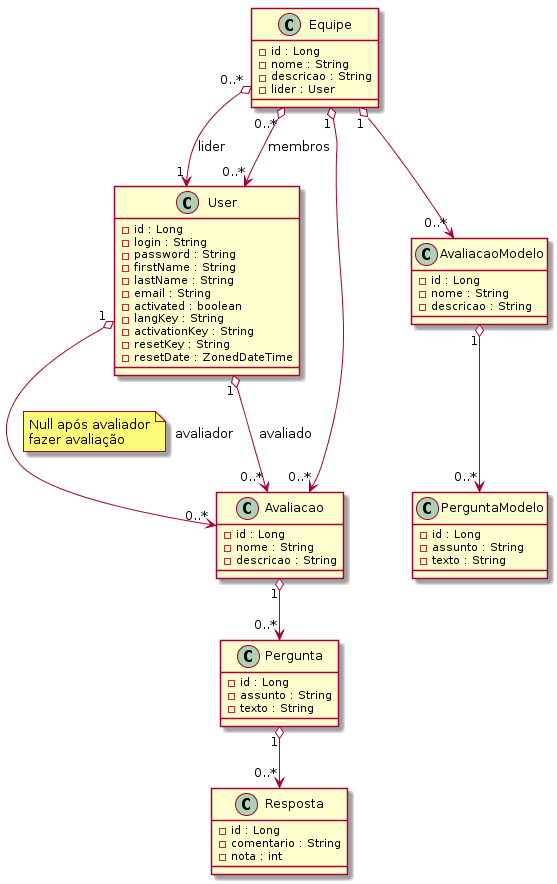

The diagram above was rendered by PlantUML. Its source (embedded in the PNG):
@startuml

class User {
    - id : Long
    - login : String
    - password : String
    - firstName : String
    - lastName : String
    - email : String
    - activated : boolean
    - langKey : String
    - activationKey : String
    - resetKey : String
    - resetDate : ZonedDateTime
}

class Equipe {
    - id : Long 
    - nome : String 
    - descricao : String
    - lider : User
}

class AvaliacaoModelo{
    - id : Long
    - nome : String
    - descricao : String
}

class Avaliacao{
    - id : Long 
    - nome : String
    - descricao : String
}

class PerguntaModelo{
    - id : Long
    - assunto : String
    - texto : String
}

class Pergunta {
    - id : Long
    - assunto : String
    - texto : String
}

class Resposta{
    - id : Long
    - comentario : String
    - nota : int
}

Equipe "0..*" o--> "1" User : lider
Equipe "0..*" o--> "0..*" User : membros
Equipe "1" o--> "0..*" AvaliacaoModelo
Equipe "1" o--> "0..*" Avaliacao
AvaliacaoModelo "1" o--> "0..*" PerguntaModelo
User "1" o--> "0..*" Avaliacao : "avaliado"
User "1" o--> "0..*" Avaliacao : "avaliador"
note left on link
Null após avaliador
fazer avaliação
end note
Avaliacao "1" o--> "0..*" Pergunta
Pergunta "1" o--> "0..*" Resposta


@enduml